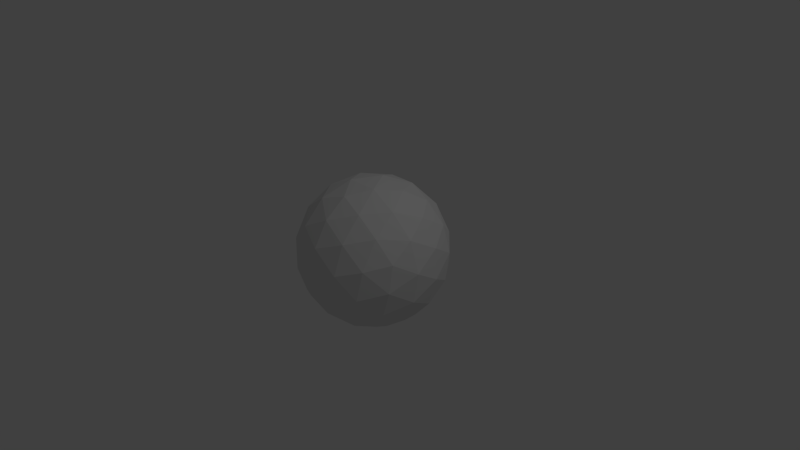 # Source: dyson_seed.blend  (saved by Blender 2.69.0; exported with 4.5.12 LTS)
import bpy
from mathutils import Matrix  # noqa: F401  (used for matrix-valued properties, if any)

bpy.ops.wm.read_factory_settings(use_empty=True)
scene = bpy.context.scene
scene.name = 'Scene'

# ---- collections
col_collection_1 = bpy.data.collections.new('Collection 1'); scene.collection.children.link(col_collection_1)

# ---- materials (node trees are filled in below, after node groups)
mat_ship = bpy.data.materials.new('Ship')
mat_ship.alpha_threshold = 0.0
mat_ship.use_transparent_shadow = False
mat_ship.roughness = 0.5
mat_ship.line_color = (0.0, 0.0, 0.0, 1.0)

# ---- material node trees

# ---- world
world_world = bpy.data.worlds.new('World'); scene.world = world_world
world_world.color = (0.05088, 0.05088, 0.05088)
world_world.use_sun_shadow = False
world_world.sun_shadow_jitter_overblur = 0.0
world_world.cycles.sampling_method = 'MANUAL'
world_world.cycles.sample_map_resolution = 256

# ---- cameras
cam_camera = bpy.data.cameras.new('Camera')
cam_camera.clip_end = 100.0
cam_camera.lens = 35.0
cam_camera.sensor_width = 32.0
cam_camera.sensor_height = 18.0
cam_camera.ortho_scale = 7.314
cam_camera.dof.focus_distance = 0.0
cam_camera.dof.aperture_fstop = 128.0

# ---- lights
light_lamp = bpy.data.lights.new('Lamp', 'POINT')
light_lamp.transmission_factor = 0.0
light_lamp.cutoff_distance = 30.0
light_lamp.energy = 100.0
light_lamp.shadow_buffer_clip_start = 1.001
light_lamp.shadow_soft_size = 0.1
light_lamp.shadow_maximum_resolution = 0.006
light_lamp.use_absolute_resolution = True
light_lamp.cycles.use_multiple_importance_sampling = False

# ---- meshes
me_body = bpy.data.meshes.new('Body')
me_body.from_pydata([(-0.3431, -0.9327, 0.1749), (6.266e-07, -1.0, 0.06347), (5.721e-07, -0.9327, 0.4242), (-0.6399, -0.7397, 0.2714), (-0.3431, -0.9327, 0.1749), (-0.3568, -0.7947, 0.5546), (-0.3568, -0.7947, 0.5546), (5.721e-07, -0.9327, 0.4242), (5.25e-07, -0.7397, 0.7364), (5.721e-07, -0.9327, 0.4242), (-0.3568, -0.7947, 0.5546), (-0.3431, -0.9327, 0.1749), (-0.8507, -0.4472, 0.3399), (-0.6399, -0.7397, 0.2714), (-0.6399, -0.5168, 0.6321), (-0.6399, -0.5168, 0.6321), (-0.3568, -0.7947, 0.5546), (-0.3431, -0.5168, 0.8478), (-0.3431, -0.5168, 0.8478), (5.25e-07, -0.7397, 0.7364), (4.915e-07, -0.4472, 0.9579), (-0.3568, -0.7947, 0.5546), (-0.6399, -0.5168, 0.6321), (-0.6399, -0.7397, 0.2714), (5.25e-07, -0.7397, 0.7364), (-0.3431, -0.5168, 0.8478), (-0.3568, -0.7947, 0.5546), (-0.212, -0.9327, -0.2284), (6.266e-07, -1.0, 0.06347), (-0.3431, -0.9327, 0.1749), (-0.3955, -0.7397, -0.4809), (-0.212, -0.9327, -0.2284), (-0.5773, -0.7947, -0.1241), (-0.5773, -0.7947, -0.1241), (-0.3431, -0.9327, 0.1749), (-0.6399, -0.7397, 0.2714), (-0.3431, -0.9327, 0.1749), (-0.5773, -0.7947, -0.1241), (-0.212, -0.9327, -0.2284), (-0.5257, -0.4472, -0.6601), (-0.3955, -0.7397, -0.4809), (-0.7386, -0.5168, -0.3694), (-0.7386, -0.5168, -0.3694), (-0.5773, -0.7947, -0.1241), (-0.852, -0.5168, -0.02043), (-0.852, -0.5168, -0.02043), (-0.6399, -0.7397, 0.2714), (-0.8507, -0.4472, 0.3399), (-0.5773, -0.7947, -0.1241), (-0.7386, -0.5168, -0.3694), (-0.3955, -0.7397, -0.4809), (-0.6399, -0.7397, 0.2714), (-0.852, -0.5168, -0.02043), (-0.5773, -0.7947, -0.1241), (0.212, -0.9327, -0.2284), (6.266e-07, -1.0, 0.06347), (-0.212, -0.9327, -0.2284), (0.3955, -0.7397, -0.4809), (0.212, -0.9327, -0.2284), (7.183e-07, -0.7947, -0.5436), (7.183e-07, -0.7947, -0.5436), (-0.212, -0.9327, -0.2284), (-0.3955, -0.7397, -0.4809), (-0.212, -0.9327, -0.2284), (7.183e-07, -0.7947, -0.5436), (0.212, -0.9327, -0.2284), (0.5257, -0.4472, -0.6601), (0.3955, -0.7397, -0.4809), (0.1835, -0.5168, -0.7727), (0.1835, -0.5168, -0.7727), (7.183e-07, -0.7947, -0.5436), (-0.1835, -0.5168, -0.7727), (-0.1835, -0.5168, -0.7727), (-0.3955, -0.7397, -0.4809), (-0.5257, -0.4472, -0.6601), (7.183e-07, -0.7947, -0.5436), (0.1835, -0.5168, -0.7727), (0.3955, -0.7397, -0.4809), (-0.3955, -0.7397, -0.4809), (-0.1835, -0.5168, -0.7727), (7.183e-07, -0.7947, -0.5436), (0.3431, -0.9327, 0.1749), (6.266e-07, -1.0, 0.06347), (0.212, -0.9327, -0.2284), (0.6399, -0.7397, 0.2714), (0.3431, -0.9327, 0.1749), (0.5774, -0.7947, -0.1241), (0.5774, -0.7947, -0.1241), (0.212, -0.9327, -0.2284), (0.3955, -0.7397, -0.4809), (0.212, -0.9327, -0.2284), (0.5774, -0.7947, -0.1241), (0.3431, -0.9327, 0.1749), (0.8507, -0.4472, 0.3399), (0.6399, -0.7397, 0.2714), (0.852, -0.5168, -0.02043), (0.852, -0.5168, -0.02043), (0.5774, -0.7947, -0.1241), (0.7386, -0.5168, -0.3694), (0.7386, -0.5168, -0.3694), (0.3955, -0.7397, -0.4809), (0.5257, -0.4472, -0.6601), (0.5774, -0.7947, -0.1241), (0.852, -0.5168, -0.02043), (0.6399, -0.7397, 0.2714), (0.3955, -0.7397, -0.4809), (0.7386, -0.5168, -0.3694), (0.5774, -0.7947, -0.1241), (5.721e-07, -0.9327, 0.4242), (6.266e-07, -1.0, 0.06347), (0.3431, -0.9327, 0.1749), (5.25e-07, -0.7397, 0.7364), (5.721e-07, -0.9327, 0.4242), (0.3568, -0.7947, 0.5546), (0.3568, -0.7947, 0.5546), (0.3431, -0.9327, 0.1749), (0.6399, -0.7397, 0.2714), (0.3431, -0.9327, 0.1749), (0.3568, -0.7947, 0.5546), (5.721e-07, -0.9327, 0.4242), (4.915e-07, -0.4472, 0.9579), (5.25e-07, -0.7397, 0.7364), (0.3431, -0.5168, 0.8478), (0.3431, -0.5168, 0.8478), (0.3568, -0.7947, 0.5546), (0.6399, -0.5168, 0.6321), (0.6399, -0.5168, 0.6321), (0.6399, -0.7397, 0.2714), (0.8507, -0.4472, 0.3399), (0.3568, -0.7947, 0.5546), (0.3431, -0.5168, 0.8478), (5.25e-07, -0.7397, 0.7364), (0.6399, -0.7397, 0.2714), (0.6399, -0.5168, 0.6321), (0.3568, -0.7947, 0.5546), (-0.212, 0.9327, 0.3553), (6.266e-07, 1.0, 0.06347), (-0.3431, 0.9327, -0.048), (-0.3955, 0.7397, 0.6078), (-0.212, 0.9327, 0.3553), (-0.5773, 0.7947, 0.2511), (-0.5773, 0.7947, 0.2511), (-0.3431, 0.9327, -0.048), (-0.6399, 0.7397, -0.1445), (-0.3431, 0.9327, -0.048), (-0.5773, 0.7947, 0.2511), (-0.212, 0.9327, 0.3553), (-0.5257, 0.4472, 0.7871), (-0.3955, 0.7397, 0.6078), (-0.7386, 0.5168, 0.4964), (-0.7386, 0.5168, 0.4964), (-0.5773, 0.7947, 0.2511), (-0.852, 0.5168, 0.1474), (-0.852, 0.5168, 0.1474), (-0.6399, 0.7397, -0.1445), (-0.8507, 0.4472, -0.2129), (-0.5773, 0.7947, 0.2511), (-0.7386, 0.5168, 0.4964), (-0.3955, 0.7397, 0.6078), (-0.6399, 0.7397, -0.1445), (-0.852, 0.5168, 0.1474), (-0.5773, 0.7947, 0.2511), (-0.3431, 0.9327, -0.048), (6.266e-07, 1.0, 0.06347), (6.811e-07, 0.9327, -0.2973), (-0.6399, 0.7397, -0.1445), (-0.3431, 0.9327, -0.048), (-0.3568, 0.7947, -0.4277), (-0.3568, 0.7947, -0.4277), (6.811e-07, 0.9327, -0.2973), (7.282e-07, 0.7397, -0.6094), (6.811e-07, 0.9327, -0.2973), (-0.3568, 0.7947, -0.4277), (-0.3431, 0.9327, -0.048), (-0.8507, 0.4472, -0.2129), (-0.6399, 0.7397, -0.1445), (-0.6399, 0.5168, -0.5052), (-0.6399, 0.5168, -0.5052), (-0.3568, 0.7947, -0.4277), (-0.3431, 0.5168, -0.7209), (-0.3431, 0.5168, -0.7209), (7.282e-07, 0.7397, -0.6094), (7.616e-07, 0.4472, -0.831), (-0.3568, 0.7947, -0.4277), (-0.6399, 0.5168, -0.5052), (-0.6399, 0.7397, -0.1445), (7.282e-07, 0.7397, -0.6094), (-0.3431, 0.5168, -0.7209), (-0.3568, 0.7947, -0.4277), (6.811e-07, 0.9327, -0.2973), (6.266e-07, 1.0, 0.06347), (0.3431, 0.9327, -0.048), (7.282e-07, 0.7397, -0.6094), (6.811e-07, 0.9327, -0.2973), (0.3568, 0.7947, -0.4277), (0.3568, 0.7947, -0.4277), (0.3431, 0.9327, -0.048), (0.6399, 0.7397, -0.1445), (0.3431, 0.9327, -0.048), (0.3568, 0.7947, -0.4277), (6.811e-07, 0.9327, -0.2973), (7.616e-07, 0.4472, -0.831), (7.282e-07, 0.7397, -0.6094), (0.3431, 0.5168, -0.7209), (0.3431, 0.5168, -0.7209), (0.3568, 0.7947, -0.4277), (0.6399, 0.5168, -0.5052), (0.6399, 0.5168, -0.5052), (0.6399, 0.7397, -0.1445), (0.8507, 0.4472, -0.2129), (0.3568, 0.7947, -0.4277), (0.3431, 0.5168, -0.7209), (7.282e-07, 0.7397, -0.6094), (0.6399, 0.7397, -0.1445), (0.6399, 0.5168, -0.5052), (0.3568, 0.7947, -0.4277), (0.3431, 0.9327, -0.048), (6.266e-07, 1.0, 0.06347), (0.212, 0.9327, 0.3553), (0.6399, 0.7397, -0.1445), (0.3431, 0.9327, -0.048), (0.5774, 0.7947, 0.2511), (0.5774, 0.7947, 0.2511), (0.212, 0.9327, 0.3553), (0.3955, 0.7397, 0.6078), (0.212, 0.9327, 0.3553), (0.5774, 0.7947, 0.2511), (0.3431, 0.9327, -0.048), (0.8507, 0.4472, -0.2129), (0.6399, 0.7397, -0.1445), (0.852, 0.5168, 0.1474), (0.852, 0.5168, 0.1474), (0.5774, 0.7947, 0.2511), (0.7386, 0.5168, 0.4964), (0.7386, 0.5168, 0.4964), (0.3955, 0.7397, 0.6078), (0.5257, 0.4472, 0.7871), (0.5774, 0.7947, 0.2511), (0.852, 0.5168, 0.1474), (0.6399, 0.7397, -0.1445), (0.3955, 0.7397, 0.6078), (0.7386, 0.5168, 0.4964), (0.5774, 0.7947, 0.2511), (0.212, 0.9327, 0.3553), (6.266e-07, 1.0, 0.06347), (-0.212, 0.9327, 0.3553), (0.3955, 0.7397, 0.6078), (0.212, 0.9327, 0.3553), (5.349e-07, 0.7947, 0.6705), (5.349e-07, 0.7947, 0.6705), (-0.212, 0.9327, 0.3553), (-0.3955, 0.7397, 0.6078), (-0.212, 0.9327, 0.3553), (5.349e-07, 0.7947, 0.6705), (0.212, 0.9327, 0.3553), (0.5257, 0.4472, 0.7871), (0.3955, 0.7397, 0.6078), (0.1835, 0.5168, 0.8997), (0.1835, 0.5168, 0.8997), (5.349e-07, 0.7947, 0.6705), (-0.1835, 0.5168, 0.8997), (-0.1835, 0.5168, 0.8997), (-0.3955, 0.7397, 0.6078), (-0.5257, 0.4472, 0.7871), (5.349e-07, 0.7947, 0.6705), (0.1835, 0.5168, 0.8997), (0.3955, 0.7397, 0.6078), (-0.3955, 0.7397, 0.6078), (-0.1835, 0.5168, 0.8997), (5.349e-07, 0.7947, 0.6705), (-0.3431, -0.5168, 0.8478), (4.915e-07, -0.4472, 0.9579), (-0.212, -0.1561, 1.028), (-0.6399, -0.5168, 0.6321), (-0.3431, -0.5168, 0.8478), (-0.5773, -0.1876, 0.8581), (-0.5773, -0.1876, 0.8581), (-0.212, -0.1561, 1.028), (-0.3955, 0.1561, 0.9686), (-0.212, -0.1561, 1.028), (-0.5773, -0.1876, 0.8581), (-0.3431, -0.5168, 0.8478), (-0.8507, -0.4472, 0.3399), (-0.6399, -0.5168, 0.6321), (-0.852, -0.1561, 0.5632), (-0.852, -0.1561, 0.5632), (-0.5773, -0.1876, 0.8581), (-0.7386, 0.1561, 0.7193), (-0.7386, 0.1561, 0.7193), (-0.3955, 0.1561, 0.9686), (-0.5257, 0.4472, 0.7871), (-0.5773, -0.1876, 0.8581), (-0.852, -0.1561, 0.5632), (-0.6399, -0.5168, 0.6321), (-0.3955, 0.1561, 0.9686), (-0.7386, 0.1561, 0.7193), (-0.5773, -0.1876, 0.8581), (-0.852, -0.5168, -0.02043), (-0.8507, -0.4472, 0.3399), (-0.983, -0.1561, 0.1599), (-0.7386, -0.5168, -0.3694), (-0.852, -0.5168, -0.02043), (-0.9342, -0.1876, -0.2401), (-0.9342, -0.1876, -0.2401), (-0.983, -0.1561, 0.1599), (-0.983, 0.1561, -0.03299), (-0.983, -0.1561, 0.1599), (-0.9342, -0.1876, -0.2401), (-0.852, -0.5168, -0.02043), (-0.5257, -0.4472, -0.6601), (-0.7386, -0.5168, -0.3694), (-0.7386, -0.1561, -0.5924), (-0.7386, -0.1561, -0.5924), (-0.9342, -0.1876, -0.2401), (-0.852, 0.1561, -0.4363), (-0.852, 0.1561, -0.4363), (-0.983, 0.1561, -0.03299), (-0.8507, 0.4472, -0.2129), (-0.9342, -0.1876, -0.2401), (-0.7386, -0.1561, -0.5924), (-0.7386, -0.5168, -0.3694), (-0.983, 0.1561, -0.03299), (-0.852, 0.1561, -0.4363), (-0.9342, -0.1876, -0.2401), (-0.1835, -0.5168, -0.7727), (-0.5257, -0.4472, -0.6601), (-0.3955, -0.1561, -0.8416), (0.1835, -0.5168, -0.7727), (-0.1835, -0.5168, -0.7727), (7.749e-07, -0.1876, -0.9188), (7.749e-07, -0.1876, -0.9188), (-0.3955, -0.1561, -0.8416), (-0.212, 0.1561, -0.9012), (-0.3955, -0.1561, -0.8416), (7.749e-07, -0.1876, -0.9188), (-0.1835, -0.5168, -0.7727), (0.5257, -0.4472, -0.6601), (0.1835, -0.5168, -0.7727), (0.3955, -0.1561, -0.8416), (0.3955, -0.1561, -0.8416), (7.749e-07, -0.1876, -0.9188), (0.212, 0.1561, -0.9012), (0.212, 0.1561, -0.9012), (-0.212, 0.1561, -0.9012), (7.616e-07, 0.4472, -0.831), (7.749e-07, -0.1876, -0.9188), (0.3955, -0.1561, -0.8416), (0.1835, -0.5168, -0.7727), (-0.212, 0.1561, -0.9012), (0.212, 0.1561, -0.9012), (7.749e-07, -0.1876, -0.9188), (0.7386, -0.5168, -0.3694), (0.5257, -0.4472, -0.6601), (0.7386, -0.1561, -0.5924), (0.852, -0.5168, -0.02043), (0.7386, -0.5168, -0.3694), (0.9342, -0.1876, -0.2401), (0.9342, -0.1876, -0.2401), (0.7386, -0.1561, -0.5924), (0.852, 0.1561, -0.4363), (0.7386, -0.1561, -0.5924), (0.9342, -0.1876, -0.2401), (0.7386, -0.5168, -0.3694), (0.8507, -0.4472, 0.3399), (0.852, -0.5168, -0.02043), (0.983, -0.1561, 0.1599), (0.983, -0.1561, 0.1599), (0.9342, -0.1876, -0.2401), (0.983, 0.1561, -0.03299), (0.983, 0.1561, -0.03299), (0.852, 0.1561, -0.4363), (0.8507, 0.4472, -0.2129), (0.9342, -0.1876, -0.2401), (0.983, -0.1561, 0.1599), (0.852, -0.5168, -0.02043), (0.852, 0.1561, -0.4363), (0.983, 0.1561, -0.03299), (0.9342, -0.1876, -0.2401), (0.6399, -0.5168, 0.6321), (0.8507, -0.4472, 0.3399), (0.852, -0.1561, 0.5632), (0.3431, -0.5168, 0.8478), (0.6399, -0.5168, 0.6321), (0.5774, -0.1876, 0.8581), (0.5774, -0.1876, 0.8581), (0.852, -0.1561, 0.5632), (0.7386, 0.1561, 0.7193), (0.852, -0.1561, 0.5632), (0.5774, -0.1876, 0.8581), (0.6399, -0.5168, 0.6321), (4.915e-07, -0.4472, 0.9579), (0.3431, -0.5168, 0.8478), (0.212, -0.1561, 1.028), (0.212, -0.1561, 1.028), (0.5774, -0.1876, 0.8581), (0.3955, 0.1561, 0.9686), (0.3955, 0.1561, 0.9686), (0.7386, 0.1561, 0.7193), (0.5257, 0.4472, 0.7871), (0.5774, -0.1876, 0.8581), (0.212, -0.1561, 1.028), (0.3431, -0.5168, 0.8478), (0.7386, 0.1561, 0.7193), (0.3955, 0.1561, 0.9686), (0.5774, -0.1876, 0.8581), (-0.852, 0.5168, 0.1474), (-0.8507, 0.4472, -0.2129), (-0.983, 0.1561, -0.03299), (-0.7386, 0.5168, 0.4964), (-0.852, 0.5168, 0.1474), (-0.9342, 0.1876, 0.367), (-0.9342, 0.1876, 0.367), (-0.983, 0.1561, -0.03299), (-0.983, -0.1561, 0.1599), (-0.983, 0.1561, -0.03299), (-0.9342, 0.1876, 0.367), (-0.852, 0.5168, 0.1474), (-0.5257, 0.4472, 0.7871), (-0.7386, 0.5168, 0.4964), (-0.7386, 0.1561, 0.7193), (-0.7386, 0.1561, 0.7193), (-0.9342, 0.1876, 0.367), (-0.852, -0.1561, 0.5632), (-0.852, -0.1561, 0.5632), (-0.983, -0.1561, 0.1599), (-0.8507, -0.4472, 0.3399), (-0.9342, 0.1876, 0.367), (-0.7386, 0.1561, 0.7193), (-0.7386, 0.5168, 0.4964), (-0.983, -0.1561, 0.1599), (-0.852, -0.1561, 0.5632), (-0.9342, 0.1876, 0.367), (-0.3431, 0.5168, -0.7209), (7.616e-07, 0.4472, -0.831), (-0.212, 0.1561, -0.9012), (-0.6399, 0.5168, -0.5052), (-0.3431, 0.5168, -0.7209), (-0.5773, 0.1876, -0.7312), (-0.5773, 0.1876, -0.7312), (-0.212, 0.1561, -0.9012), (-0.3955, -0.1561, -0.8416), (-0.212, 0.1561, -0.9012), (-0.5773, 0.1876, -0.7312), (-0.3431, 0.5168, -0.7209), (-0.8507, 0.4472, -0.2129), (-0.6399, 0.5168, -0.5052), (-0.852, 0.1561, -0.4363), (-0.852, 0.1561, -0.4363), (-0.5773, 0.1876, -0.7312), (-0.7386, -0.1561, -0.5924), (-0.7386, -0.1561, -0.5924), (-0.3955, -0.1561, -0.8416), (-0.5257, -0.4472, -0.6601), (-0.5773, 0.1876, -0.7312), (-0.852, 0.1561, -0.4363), (-0.6399, 0.5168, -0.5052), (-0.3955, -0.1561, -0.8416), (-0.7386, -0.1561, -0.5924), (-0.5773, 0.1876, -0.7312), (0.6399, 0.5168, -0.5052), (0.8507, 0.4472, -0.2129), (0.852, 0.1561, -0.4363), (0.3431, 0.5168, -0.7209), (0.6399, 0.5168, -0.5052), (0.5774, 0.1876, -0.7312), (0.5774, 0.1876, -0.7312), (0.852, 0.1561, -0.4363), (0.7386, -0.1561, -0.5924), (0.852, 0.1561, -0.4363), (0.5774, 0.1876, -0.7312), (0.6399, 0.5168, -0.5052), (7.616e-07, 0.4472, -0.831), (0.3431, 0.5168, -0.7209), (0.212, 0.1561, -0.9012), (0.212, 0.1561, -0.9012), (0.5774, 0.1876, -0.7312), (0.3955, -0.1561, -0.8416), (0.3955, -0.1561, -0.8416), (0.7386, -0.1561, -0.5924), (0.5257, -0.4472, -0.6601), (0.5774, 0.1876, -0.7312), (0.212, 0.1561, -0.9012), (0.3431, 0.5168, -0.7209), (0.7386, -0.1561, -0.5924), (0.3955, -0.1561, -0.8416), (0.5774, 0.1876, -0.7312), (0.7386, 0.5168, 0.4964), (0.5257, 0.4472, 0.7871), (0.7386, 0.1561, 0.7193), (0.852, 0.5168, 0.1474), (0.7386, 0.5168, 0.4964), (0.9342, 0.1876, 0.367), (0.9342, 0.1876, 0.367), (0.7386, 0.1561, 0.7193), (0.852, -0.1561, 0.5632), (0.7386, 0.1561, 0.7193), (0.9342, 0.1876, 0.367), (0.7386, 0.5168, 0.4964), (0.8507, 0.4472, -0.2129), (0.852, 0.5168, 0.1474), (0.983, 0.1561, -0.03299), (0.983, 0.1561, -0.03299), (0.9342, 0.1876, 0.367), (0.983, -0.1561, 0.1599), (0.983, -0.1561, 0.1599), (0.852, -0.1561, 0.5632), (0.8507, -0.4472, 0.3399), (0.9342, 0.1876, 0.367), (0.983, 0.1561, -0.03299), (0.852, 0.5168, 0.1474), (0.852, -0.1561, 0.5632), (0.983, -0.1561, 0.1599), (0.9342, 0.1876, 0.367), (-0.1835, 0.5168, 0.8997), (-0.5257, 0.4472, 0.7871), (-0.3955, 0.1561, 0.9686), (0.1835, 0.5168, 0.8997), (-0.1835, 0.5168, 0.8997), (4.783e-07, 0.1876, 1.046), (4.783e-07, 0.1876, 1.046), (-0.3955, 0.1561, 0.9686), (-0.212, -0.1561, 1.028), (-0.3955, 0.1561, 0.9686), (4.783e-07, 0.1876, 1.046), (-0.1835, 0.5168, 0.8997), (0.5257, 0.4472, 0.7871), (0.1835, 0.5168, 0.8997), (0.3955, 0.1561, 0.9686), (0.3955, 0.1561, 0.9686), (4.783e-07, 0.1876, 1.046), (0.212, -0.1561, 1.028), (0.212, -0.1561, 1.028), (-0.212, -0.1561, 1.028), (4.915e-07, -0.4472, 0.9579), (4.783e-07, 0.1876, 1.046), (0.3955, 0.1561, 0.9686), (0.1835, 0.5168, 0.8997), (-0.212, -0.1561, 1.028), (0.212, -0.1561, 1.028), (4.783e-07, 0.1876, 1.046)], [], [(0, 1, 2), (3, 4, 5), (6, 7, 8), (9, 10, 11), (12, 13, 14), (15, 16, 17), (18, 19, 20), (21, 22, 23), (24, 25, 26), (27, 28, 29), (30, 31, 32), (33, 34, 35), (36, 37, 38), (39, 40, 41), (42, 43, 44), (45, 46, 47), (48, 49, 50), (51, 52, 53), (54, 55, 56), (57, 58, 59), (60, 61, 62), (63, 64, 65), (66, 67, 68), (69, 70, 71), (72, 73, 74), (75, 76, 77), (78, 79, 80), (81, 82, 83), (84, 85, 86), (87, 88, 89), (90, 91, 92), (93, 94, 95), (96, 97, 98), (99, 100, 101), (102, 103, 104), (105, 106, 107), (108, 109, 110), (111, 112, 113), (114, 115, 116), (117, 118, 119), (120, 121, 122), (123, 124, 125), (126, 127, 128), (129, 130, 131), (132, 133, 134), (135, 136, 137), (138, 139, 140), (141, 142, 143), (144, 145, 146), (147, 148, 149), (150, 151, 152), (153, 154, 155), (156, 157, 158), (159, 160, 161), (162, 163, 164), (165, 166, 167), (168, 169, 170), (171, 172, 173), (174, 175, 176), (177, 178, 179), (180, 181, 182), (183, 184, 185), (186, 187, 188), (189, 190, 191), (192, 193, 194), (195, 196, 197), (198, 199, 200), (201, 202, 203), (204, 205, 206), (207, 208, 209), (210, 211, 212), (213, 214, 215), (216, 217, 218), (219, 220, 221), (222, 223, 224), (225, 226, 227), (228, 229, 230), (231, 232, 233), (234, 235, 236), (237, 238, 239), (240, 241, 242), (243, 244, 245), (246, 247, 248), (249, 250, 251), (252, 253, 254), (255, 256, 257), (258, 259, 260), (261, 262, 263), (264, 265, 266), (267, 268, 269), (270, 271, 272), (273, 274, 275), (276, 277, 278), (279, 280, 281), (282, 283, 284), (285, 286, 287), (288, 289, 290), (291, 292, 293), (294, 295, 296), (297, 298, 299), (300, 301, 302), (303, 304, 305), (306, 307, 308), (309, 310, 311), (312, 313, 314), (315, 316, 317), (318, 319, 320), (321, 322, 323), (324, 325, 326), (327, 328, 329), (330, 331, 332), (333, 334, 335), (336, 337, 338), (339, 340, 341), (342, 343, 344), (345, 346, 347), (348, 349, 350), (351, 352, 353), (354, 355, 356), (357, 358, 359), (360, 361, 362), (363, 364, 365), (366, 367, 368), (369, 370, 371), (372, 373, 374), (375, 376, 377), (378, 379, 380), (381, 382, 383), (384, 385, 386), (387, 388, 389), (390, 391, 392), (393, 394, 395), (396, 397, 398), (399, 400, 401), (402, 403, 404), (405, 406, 407), (408, 409, 410), (411, 412, 413), (414, 415, 416), (417, 418, 419), (420, 421, 422), (423, 424, 425), (426, 427, 428), (429, 430, 431), (432, 433, 434), (435, 436, 437), (438, 439, 440), (441, 442, 443), (444, 445, 446), (447, 448, 449), (450, 451, 452), (453, 454, 455), (456, 457, 458), (459, 460, 461), (462, 463, 464), (465, 466, 467), (468, 469, 470), (471, 472, 473), (474, 475, 476), (477, 478, 479), (480, 481, 482), (483, 484, 485), (486, 487, 488), (489, 490, 491), (492, 493, 494), (495, 496, 497), (498, 499, 500), (501, 502, 503), (504, 505, 506), (507, 508, 509), (510, 511, 512), (513, 514, 515), (516, 517, 518), (519, 520, 521), (522, 523, 524), (525, 526, 527), (528, 529, 530), (531, 532, 533), (534, 535, 536), (537, 538, 539)])
me_body.polygons.foreach_set('use_smooth', [True] * 180)
_uv = me_body.uv_layers.new(name='UVLayer0')
_uv.uv.foreach_set('vector', [0.6373, 0.9267, 0.5503, 0.9575, 0.4633, 0.9267, 0.6373, 0.8384, 0.6373, 0.9267, 0.5503, 0.8636, 0.5503, 0.8636, 0.4633, 0.9267, 0.4633, 0.8384, 0.4633, 0.9267, 0.5503, 0.8636, 0.6373, 0.9267, 0.6373, 0.7046, 0.6373, 0.8384, 0.5802, 0.7364, 0.5802, 0.7364, 0.5503, 0.8636, 0.5204, 0.7364, 0.5204, 0.7364, 0.4633, 0.8384, 0.4633, 0.7046, 0.5503, 0.8636, 0.5802, 0.7364, 0.6373, 0.8384, 0.4633, 0.8384, 0.5204, 0.7364, 0.5503, 0.8636, 0.8113, 0.9267, 0.7243, 0.9575, 0.6373, 0.9267, 0.8113, 0.8384, 0.8113, 0.9267, 0.7243, 0.8636, 0.7243, 0.8636, 0.6373, 0.9267, 0.6373, 0.8384, 0.6373, 0.9267, 0.7243, 0.8636, 0.8113, 0.9267, 0.8113, 0.7046, 0.8113, 0.8384, 0.7542, 0.7364, 0.7542, 0.7364, 0.7243, 0.8636, 0.6944, 0.7364, 0.6944, 0.7364, 0.6373, 0.8384, 0.6373, 0.7046, 0.7243, 0.8636, 0.7542, 0.7364, 0.8113, 0.8384, 0.6373, 0.8384, 0.6944, 0.7364, 0.7243, 0.8636, 0.9853, 0.9267, 0.8983, 0.9575, 0.8113, 0.9267, 0.1153, 0.8384, 0.1153, 0.9267, 0.02832, 0.8636, 0.8983, 0.8636, 0.8113, 0.9267, 0.8113, 0.8384, 0.8113, 0.9267, 0.8983, 0.8636, 0.9853, 0.9267, 0.1153, 0.7046, 0.1153, 0.8384, 0.05822, 0.7364, 0.9282, 0.7364, 0.8983, 0.8636, 0.8684, 0.7364, 0.8684, 0.7364, 0.8113, 0.8384, 0.8113, 0.7046, 0.02832, 0.8636, 0.05822, 0.7364, 0.1153, 0.8384, 0.8113, 0.8384, 0.8684, 0.7364, 0.8983, 0.8636, 0.2893, 0.9267, 0.2023, 0.9575, 0.1153, 0.9267, 0.2893, 0.8384, 0.2893, 0.9267, 0.2023, 0.8636, 0.2023, 0.8636, 0.1153, 0.9267, 0.1153, 0.8384, 0.1153, 0.9267, 0.2023, 0.8636, 0.2893, 0.9267, 0.2893, 0.7046, 0.2893, 0.8384, 0.2322, 0.7364, 0.2322, 0.7364, 0.2023, 0.8636, 0.1724, 0.7364, 0.1724, 0.7364, 0.1153, 0.8384, 0.1153, 0.7046, 0.2023, 0.8636, 0.2322, 0.7364, 0.2893, 0.8384, 0.1153, 0.8384, 0.1724, 0.7364, 0.2023, 0.8636, 0.4633, 0.9267, 0.3763, 0.9575, 0.2893, 0.9267, 0.4633, 0.8384, 0.4633, 0.9267, 0.3763, 0.8636, 0.3763, 0.8636, 0.2893, 0.9267, 0.2893, 0.8384, 0.2893, 0.9267, 0.3763, 0.8636, 0.4633, 0.9267, 0.4633, 0.7046, 0.4633, 0.8384, 0.4062, 0.7364, 0.4062, 0.7364, 0.3763, 0.8636, 0.3464, 0.7364, 0.3464, 0.7364, 0.2893, 0.8384, 0.2893, 0.7046, 0.3763, 0.8636, 0.4062, 0.7364, 0.4633, 0.8384, 0.2893, 0.8384, 0.3464, 0.7364, 0.3763, 0.8636, 0.5503, 0.0733, 0.6373, 0.0425, 0.7243, 0.0733, 0.5503, 0.1616, 0.5503, 0.0733, 0.6373, 0.1364, 0.6373, 0.1364, 0.7243, 0.0733, 0.7243, 0.1616, 0.7243, 0.0733, 0.6373, 0.1364, 0.5503, 0.0733, 0.5503, 0.2954, 0.5503, 0.1616, 0.6074, 0.2636, 0.6074, 0.2636, 0.6373, 0.1364, 0.6672, 0.2636, 0.6672, 0.2636, 0.7243, 0.1616, 0.7243, 0.2954, 0.6373, 0.1364, 0.6074, 0.2636, 0.5503, 0.1616, 0.7243, 0.1616, 0.6672, 0.2636, 0.6373, 0.1364, 0.7243, 0.0733, 0.8113, 0.0425, 0.8983, 0.0733, 0.7243, 0.1616, 0.7243, 0.0733, 0.8113, 0.1364, 0.8113, 0.1364, 0.8983, 0.0733, 0.8983, 0.1616, 0.8983, 0.0733, 0.8113, 0.1364, 0.7243, 0.0733, 0.7243, 0.2954, 0.7243, 0.1616, 0.7814, 0.2636, 0.7814, 0.2636, 0.8113, 0.1364, 0.8412, 0.2636, 0.8412, 0.2636, 0.8983, 0.1616, 0.8983, 0.2954, 0.8113, 0.1364, 0.7814, 0.2636, 0.7243, 0.1616, 0.8983, 0.1616, 0.8412, 0.2636, 0.8113, 0.1364, 0.02832, 0.0733, 0.1153, 0.0425, 0.2023, 0.0733, 0.02832, 0.1616, 0.02832, 0.0733, 0.1153, 0.1364, 0.1153, 0.1364, 0.2023, 0.0733, 0.2023, 0.1616, 0.2023, 0.0733, 0.1153, 0.1364, 0.02832, 0.0733, 0.02832, 0.2954, 0.02832, 0.1616, 0.08541, 0.2636, 0.08541, 0.2636, 0.1153, 0.1364, 0.1452, 0.2636, 0.1452, 0.2636, 0.2023, 0.1616, 0.2023, 0.2954, 0.1153, 0.1364, 0.08541, 0.2636, 0.02832, 0.1616, 0.2023, 0.1616, 0.1452, 0.2636, 0.1153, 0.1364, 0.2023, 0.0733, 0.2893, 0.0425, 0.3763, 0.0733, 0.2023, 0.1616, 0.2023, 0.0733, 0.2893, 0.1364, 0.2893, 0.1364, 0.3763, 0.0733, 0.3763, 0.1616, 0.3763, 0.0733, 0.2893, 0.1364, 0.2023, 0.0733, 0.2023, 0.2954, 0.2023, 0.1616, 0.2594, 0.2636, 0.2594, 0.2636, 0.2893, 0.1364, 0.3192, 0.2636, 0.3192, 0.2636, 0.3763, 0.1616, 0.3763, 0.2954, 0.2893, 0.1364, 0.2594, 0.2636, 0.2023, 0.1616, 0.3763, 0.1616, 0.3192, 0.2636, 0.2893, 0.1364, 0.3763, 0.0733, 0.4633, 0.0425, 0.5503, 0.0733, 0.3763, 0.1616, 0.3763, 0.0733, 0.4633, 0.1364, 0.4633, 0.1364, 0.5503, 0.0733, 0.5503, 0.1616, 0.5503, 0.0733, 0.4633, 0.1364, 0.3763, 0.0733, 0.3763, 0.2954, 0.3763, 0.1616, 0.4334, 0.2636, 0.4334, 0.2636, 0.4633, 0.1364, 0.4932, 0.2636, 0.4932, 0.2636, 0.5503, 0.1616, 0.5503, 0.2954, 0.4633, 0.1364, 0.4334, 0.2636, 0.3763, 0.1616, 0.5503, 0.1616, 0.4932, 0.2636, 0.4633, 0.1364, 0.5204, 0.7364, 0.4633, 0.7046, 0.4933, 0.5714, 0.5802, 0.7364, 0.5204, 0.7364, 0.5503, 0.5858, 0.5503, 0.5858, 0.4933, 0.5714, 0.5204, 0.4286, 0.4933, 0.5714, 0.5503, 0.5858, 0.5204, 0.7364, 0.6373, 0.7046, 0.5802, 0.7364, 0.6074, 0.5714, 0.6074, 0.5714, 0.5503, 0.5858, 0.5803, 0.4286, 0.5803, 0.4286, 0.5204, 0.4286, 0.5503, 0.2954, 0.5503, 0.5858, 0.6074, 0.5714, 0.5802, 0.7364, 0.5204, 0.4286, 0.5803, 0.4286, 0.5503, 0.5858, 0.6944, 0.7364, 0.6373, 0.7046, 0.6673, 0.5714, 0.7542, 0.7364, 0.6944, 0.7364, 0.7243, 0.5858, 0.7243, 0.5858, 0.6673, 0.5714, 0.6944, 0.4286, 0.6673, 0.5714, 0.7243, 0.5858, 0.6944, 0.7364, 0.8113, 0.7046, 0.7542, 0.7364, 0.7814, 0.5714, 0.7814, 0.5714, 0.7243, 0.5858, 0.7543, 0.4286, 0.7543, 0.4286, 0.6944, 0.4286, 0.7243, 0.2954, 0.7243, 0.5858, 0.7814, 0.5714, 0.7542, 0.7364, 0.6944, 0.4286, 0.7543, 0.4286, 0.7243, 0.5858, 0.8684, 0.7364, 0.8113, 0.7046, 0.8413, 0.5714, 0.9282, 0.7364, 0.8684, 0.7364, 0.8983, 0.5858, 0.8983, 0.5858, 0.8413, 0.5714, 0.8684, 0.4286, 0.8413, 0.5714, 0.8983, 0.5858, 0.8684, 0.7364, 0.1153, 0.7046, 0.05822, 0.7364, 0.08536, 0.5714, 0.08536, 0.5714, 0.02832, 0.5858, 0.05827, 0.4286, 0.9283, 0.4286, 0.8684, 0.4286, 0.8983, 0.2954, 0.02832, 0.5858, 0.08536, 0.5714, 0.05822, 0.7364, 0.8684, 0.4286, 0.9283, 0.4286, 0.8983, 0.5858, 0.1724, 0.7364, 0.1153, 0.7046, 0.1453, 0.5714, 0.2322, 0.7364, 0.1724, 0.7364, 0.2023, 0.5858, 0.2023, 0.5858, 0.1453, 0.5714, 0.1724, 0.4286, 0.1453, 0.5714, 0.2023, 0.5858, 0.1724, 0.7364, 0.2893, 0.7046, 0.2322, 0.7364, 0.2594, 0.5714, 0.2594, 0.5714, 0.2023, 0.5858, 0.2323, 0.4286, 0.2323, 0.4286, 0.1724, 0.4286, 0.2023, 0.2954, 0.2023, 0.5858, 0.2594, 0.5714, 0.2322, 0.7364, 0.1724, 0.4286, 0.2323, 0.4286, 0.2023, 0.5858, 0.3464, 0.7364, 0.2893, 0.7046, 0.3193, 0.5714, 0.4062, 0.7364, 0.3464, 0.7364, 0.3763, 0.5858, 0.3763, 0.5858, 0.3193, 0.5714, 0.3464, 0.4286, 0.3193, 0.5714, 0.3763, 0.5858, 0.3464, 0.7364, 0.4633, 0.7046, 0.4062, 0.7364, 0.4334, 0.5714, 0.4334, 0.5714, 0.3763, 0.5858, 0.4063, 0.4286, 0.4063, 0.4286, 0.3464, 0.4286, 0.3763, 0.2954, 0.3763, 0.5858, 0.4334, 0.5714, 0.4062, 0.7364, 0.3464, 0.4286, 0.4063, 0.4286, 0.3763, 0.5858, 0.6672, 0.2636, 0.7243, 0.2954, 0.6944, 0.4286, 0.6074, 0.2636, 0.6672, 0.2636, 0.6373, 0.4142, 0.6373, 0.4142, 0.6944, 0.4286, 0.6673, 0.5714, 0.6944, 0.4286, 0.6373, 0.4142, 0.6672, 0.2636, 0.5503, 0.2954, 0.6074, 0.2636, 0.5803, 0.4286, 0.5803, 0.4286, 0.6373, 0.4142, 0.6074, 0.5714, 0.6074, 0.5714, 0.6673, 0.5714, 0.6373, 0.7046, 0.6373, 0.4142, 0.5803, 0.4286, 0.6074, 0.2636, 0.6673, 0.5714, 0.6074, 0.5714, 0.6373, 0.4142, 0.8412, 0.2636, 0.8983, 0.2954, 0.8684, 0.4286, 0.7814, 0.2636, 0.8412, 0.2636, 0.8113, 0.4142, 0.8113, 0.4142, 0.8684, 0.4286, 0.8413, 0.5714, 0.8684, 0.4286, 0.8113, 0.4142, 0.8412, 0.2636, 0.7243, 0.2954, 0.7814, 0.2636, 0.7543, 0.4286, 0.7543, 0.4286, 0.8113, 0.4142, 0.7814, 0.5714, 0.7814, 0.5714, 0.8413, 0.5714, 0.8113, 0.7046, 0.8113, 0.4142, 0.7543, 0.4286, 0.7814, 0.2636, 0.8413, 0.5714, 0.7814, 0.5714, 0.8113, 0.4142, 0.1452, 0.2636, 0.2023, 0.2954, 0.1724, 0.4286, 0.08541, 0.2636, 0.1452, 0.2636, 0.1153, 0.4142, 0.1153, 0.4142, 0.1724, 0.4286, 0.1453, 0.5714, 0.1724, 0.4286, 0.1153, 0.4142, 0.1452, 0.2636, 0.02832, 0.2954, 0.08541, 0.2636, 0.05827, 0.4286, 0.05827, 0.4286, 0.1153, 0.4142, 0.08536, 0.5714, 0.08536, 0.5714, 0.1453, 0.5714, 0.1153, 0.7046, 0.1153, 0.4142, 0.05827, 0.4286, 0.08541, 0.2636, 0.1453, 0.5714, 0.08536, 0.5714, 0.1153, 0.4142, 0.3192, 0.2636, 0.3763, 0.2954, 0.3464, 0.4286, 0.2594, 0.2636, 0.3192, 0.2636, 0.2893, 0.4142, 0.2893, 0.4142, 0.3464, 0.4286, 0.3193, 0.5714, 0.3464, 0.4286, 0.2893, 0.4142, 0.3192, 0.2636, 0.2023, 0.2954, 0.2594, 0.2636, 0.2323, 0.4286, 0.2323, 0.4286, 0.2893, 0.4142, 0.2594, 0.5714, 0.2594, 0.5714, 0.3193, 0.5714, 0.2893, 0.7046, 0.2893, 0.4142, 0.2323, 0.4286, 0.2594, 0.2636, 0.3193, 0.5714, 0.2594, 0.5714, 0.2893, 0.4142, 0.4932, 0.2636, 0.5503, 0.2954, 0.5204, 0.4286, 0.4334, 0.2636, 0.4932, 0.2636, 0.4633, 0.4142, 0.4633, 0.4142, 0.5204, 0.4286, 0.4933, 0.5714, 0.5204, 0.4286, 0.4633, 0.4142, 0.4932, 0.2636, 0.3763, 0.2954, 0.4334, 0.2636, 0.4063, 0.4286, 0.4063, 0.4286, 0.4633, 0.4142, 0.4334, 0.5714, 0.4334, 0.5714, 0.4933, 0.5714, 0.4633, 0.7046, 0.4633, 0.4142, 0.4063, 0.4286, 0.4334, 0.2636, 0.4933, 0.5714, 0.4334, 0.5714, 0.4633, 0.4142])
me_body.materials.append(mat_ship)
me_body.use_remesh_preserve_volume = False
me_body.use_remesh_preserve_attributes = False
me_body.use_mirror_vertex_groups = False
me_body.update()

# ---- objects
ob_seed = bpy.data.objects.new('Seed', me_body)
ob_lamp = bpy.data.objects.new('Lamp', light_lamp)
ob_camera = bpy.data.objects.new('Camera', cam_camera)

# ---- transforms, parenting, visibility, modifiers, constraints
ob_seed.location = (0.0, 0.0, 0.0)
ob_seed.lineart.crease_threshold = 0.0
ob_lamp.location = (4.076, 1.005, 5.904)
ob_lamp.rotation_euler = (0.6503, 0.05522, 1.866)
ob_lamp.lock_rotations_4d = False
ob_lamp.empty_display_type = 'ARROWS'
ob_lamp.color = (0.0, 0.0, 0.0, 0.0)
ob_lamp.lineart.crease_threshold = 0.0
ob_camera.location = (7.481, -6.508, 5.344)
ob_camera.rotation_euler = (1.109, 0.01082, 0.8149)
ob_camera.lock_rotations_4d = False
ob_camera.empty_display_type = 'ARROWS'
ob_camera.color = (0.0, 0.0, 0.0, 0.0)
ob_camera.display_type = 'WIRE'
ob_camera.lineart.crease_threshold = 0.0

# ---- collection membership
col_collection_1.objects.link(ob_seed)
col_collection_1.objects.link(ob_lamp)
col_collection_1.objects.link(ob_camera)

# ---- scene / render settings (as saved in the file)
scene.camera = ob_camera
scene.frame_start = 1; scene.frame_end = 250; scene.frame_set(1)
scene.render.engine = 'BLENDER_EEVEE_NEXT'
scene.render.image_settings.compression = 90
scene.render.resolution_percentage = 50
scene.render.dither_intensity = 0.0
scene.cycles.use_denoising = False
scene.cycles.samples = 10
scene.cycles.sampling_pattern = 'TABULATED_SOBOL'
scene.cycles.light_sampling_threshold = 0.0
scene.cycles.use_adaptive_sampling = False
scene.cycles.use_light_tree = False
scene.cycles.blur_glossy = 0.0
scene.cycles.volume_bounces = 1
scene.cycles.pixel_filter_type = 'GAUSSIAN'
scene.cycles.sample_clamp_indirect = 0.0
scene.view_settings.view_transform = 'Standard'
bpy.context.view_layer.update()
